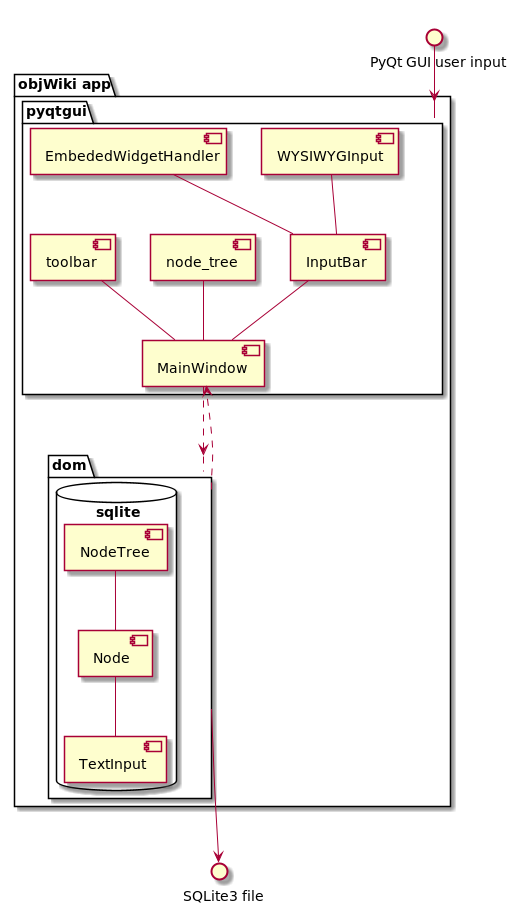

The diagram above was rendered by PlantUML. Its source (embedded in the PNG):
@startuml
skinparam componentStyle uml2

interface "PyQt GUI user input" as pyqtinput

package "objWiki app" as objWiki {
    pyqtinput --> pyqtgui

    package pyqtgui {
        [WYSIWYGInput]
        [MainWindow]
        [InputBar]
        [EmbededWidgetHandler]
        [node_tree]
        [toolbar]

        EmbededWidgetHandler -- InputBar
        WYSIWYGInput -- InputBar

        InputBar -- MainWindow
        node_tree -- MainWindow
        toolbar -- MainWindow
    }
    package dom {
        database sqlite {
            [NodeTree] -- [Node]
            [Node] -- [TextInput]
        }
    }

    MainWindow .d..> dom
    dom .d..> MainWindow
}

interface "SQLite3 file" as sqlite_output

dom -d---> sqlite_output

@enduml